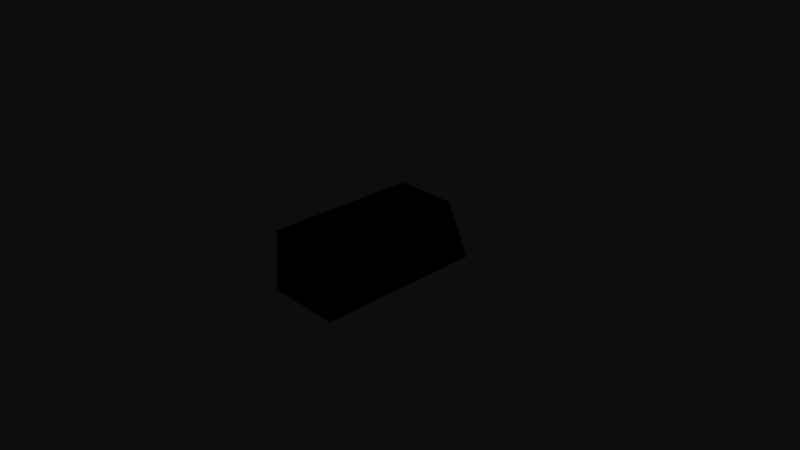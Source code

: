 # Source: audi_bbox.blend  (saved by Blender 2.78.0; exported with 4.5.12 LTS)
import bpy
from mathutils import Matrix  # noqa: F401  (used for matrix-valued properties, if any)

bpy.ops.wm.read_factory_settings(use_empty=True)
scene = bpy.context.scene
scene.name = 'Scene'

# ---- collections
col_collection_1 = bpy.data.collections.new('Collection 1'); scene.collection.children.link(col_collection_1)

# ---- materials (node trees are filled in below, after node groups)
mat_bbox = bpy.data.materials.new('Bbox')
mat_bbox.alpha_threshold = 0.0
mat_bbox.use_transparent_shadow = False
mat_bbox.diffuse_color = (0.0, 0.0, 0.0, 1.0)
mat_bbox.roughness = 0.5

# ---- material node trees

# ---- world
world_world = bpy.data.worlds.new('World'); scene.world = world_world
world_world.color = (0.05088, 0.05088, 0.05088)
world_world.use_sun_shadow = False
world_world.sun_shadow_jitter_overblur = 0.0
world_world.cycles.sampling_method = 'MANUAL'

# ---- cameras
cam_camera = bpy.data.cameras.new('Camera')
cam_camera.clip_end = 100.0
cam_camera.lens = 35.0
cam_camera.sensor_width = 32.0
cam_camera.sensor_height = 18.0
cam_camera.ortho_scale = 7.314
cam_camera.dof.focus_distance = 0.0
cam_camera.dof.aperture_fstop = 128.0

# ---- lights
light_lamp = bpy.data.lights.new('Lamp', 'POINT')
light_lamp.transmission_factor = 0.0
light_lamp.cutoff_distance = 30.0
light_lamp.energy = 100.0
light_lamp.shadow_buffer_clip_start = 1.001
light_lamp.shadow_soft_size = 0.1
light_lamp.shadow_maximum_resolution = 0.006
light_lamp.use_absolute_resolution = True

# ---- meshes
me_cube_001 = bpy.data.meshes.new('Cube.001')
me_cube_001.from_pydata([(-0.5283, -1.098, -0.311), (-0.4289, -1.098, 0.562), (-0.5283, 1.285, -0.311), (-0.4289, 1.009, 0.562), (0.5283, -1.098, -0.311), (0.4289, -1.098, 0.562), (0.5283, 1.285, -0.311), (0.4289, 1.009, 0.562)], [], [(0, 1, 3, 2), (2, 3, 7, 6), (6, 7, 5, 4), (4, 5, 1, 0), (2, 6, 4, 0), (7, 3, 1, 5)])
me_cube_001.materials.append(mat_bbox)
me_cube_001.use_remesh_preserve_volume = False
me_cube_001.use_remesh_preserve_attributes = False
me_cube_001.use_mirror_vertex_groups = False
me_cube_001.update()

# ---- objects
ob_audi_bbox = bpy.data.objects.new('audi_bbox', me_cube_001)
ob_lamp = bpy.data.objects.new('Lamp', light_lamp)
ob_camera = bpy.data.objects.new('Camera', cam_camera)

# ---- transforms, parenting, visibility, modifiers, constraints
ob_audi_bbox.location = (0.0, 0.0, 0.0)
ob_audi_bbox.lineart.crease_threshold = 0.0
ob_lamp.location = (4.076, 1.005, 5.904)
ob_lamp.rotation_euler = (0.6503, 0.05522, 1.866)
ob_lamp.lock_rotations_4d = False
ob_lamp.empty_display_type = 'ARROWS'
ob_lamp.color = (0.0, 0.0, 0.0, 0.0)
ob_lamp.lineart.crease_threshold = 0.0
ob_camera.location = (7.481, -6.508, 5.344)
ob_camera.rotation_euler = (1.109, 0.0, 0.8149)
ob_camera.lock_rotations_4d = False
ob_camera.empty_display_type = 'ARROWS'
ob_camera.color = (0.0, 0.0, 0.0, 0.0)
ob_camera.display_type = 'WIRE'
ob_camera.lineart.crease_threshold = 0.0

# ---- collection membership
col_collection_1.objects.link(ob_audi_bbox)
col_collection_1.objects.link(ob_lamp)
col_collection_1.objects.link(ob_camera)

# ---- scene / render settings (as saved in the file)
scene.camera = ob_camera
scene.frame_start = 1; scene.frame_end = 250; scene.frame_set(1)
scene.render.engine = 'BLENDER_EEVEE_NEXT'
scene.render.resolution_percentage = 50
scene.render.dither_intensity = 0.0
scene.cycles.use_denoising = False
scene.cycles.samples = 128
scene.cycles.sampling_pattern = 'TABULATED_SOBOL'
scene.cycles.light_sampling_threshold = 0.0
scene.cycles.use_adaptive_sampling = False
scene.cycles.use_light_tree = False
scene.cycles.blur_glossy = 0.0
scene.cycles.sample_clamp_indirect = 0.0
scene.view_settings.view_transform = 'Raw'
bpy.context.view_layer.update()
